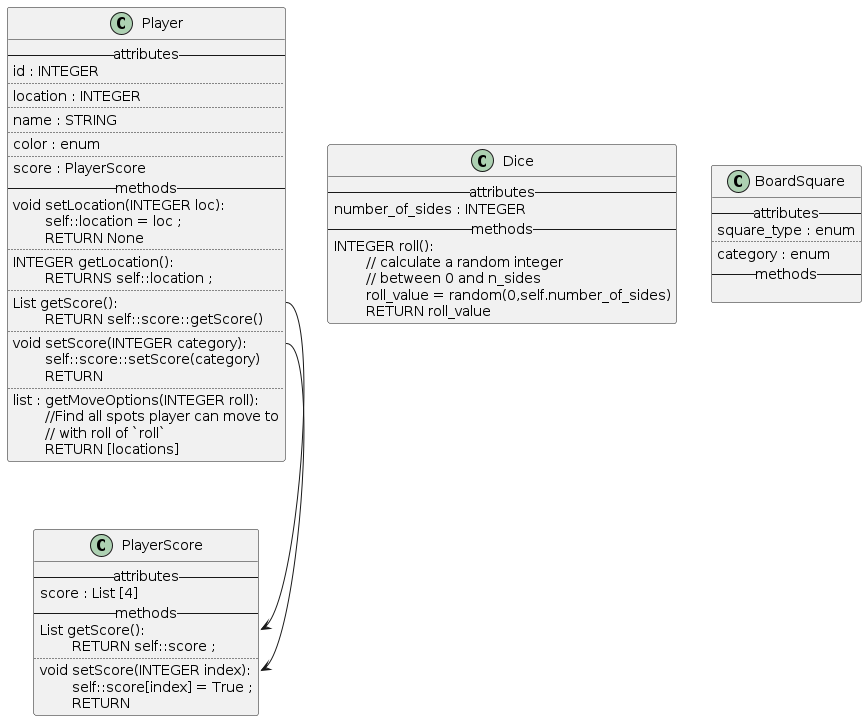

The diagram above was rendered by PlantUML. Its source (embedded in the PNG):
@startuml
' Class definitions and pseudocode
class Player {
  --attributes--
  id : INTEGER
  ..
  location : INTEGER
  ..
  name : STRING
  ..
  color : enum
  ..
  score : PlayerScore
  --methods--
  void setLocation(INTEGER loc):
  \tself::location = loc ;
  \tRETURN None
  ..
  INTEGER getLocation():
  \tRETURNS self::location ;
  ..
  List getScore():
  \tRETURN self::score::getScore()
  ..
  void setScore(INTEGER category):
  \tself::score::setScore(category)
  \tRETURN
  ..
  list : getMoveOptions(INTEGER roll):
  \t//Find all spots player can move to
  \t// with roll of `roll`
  \tRETURN [locations]
}

class PlayerScore{
  --attributes--
  score : List [4]
  --methods--
  List getScore():
  \tRETURN self::score ;
  ..
  void setScore(INTEGER index):
  \tself::score[index] = True ;
  \tRETURN
}

class Dice{
  --attributes--
  number_of_sides : INTEGER
  --methods--
  INTEGER roll():
  \t// calculate a random integer
  \t// between 0 and n_sides
  \troll_value = random(0,self.number_of_sides)
  \tRETURN roll_value
}

class BoardSquare{
  --attributes--
  square_type : enum
  ..
  category : enum
  --methods--

}

' attribute connections
'Player::location <-- Player::getLocation
'Player::location <-- Player::setLocation
Player::getScore --> PlayerScore::getScore
Player::setScore --> PlayerScore::setScore

/'
    When Given <some precondition>

And <additional preconditions> Optional

When <an action/trigger occurs>

Then <some post condition>

And <additional post conditions> Optional
'/
@enduml